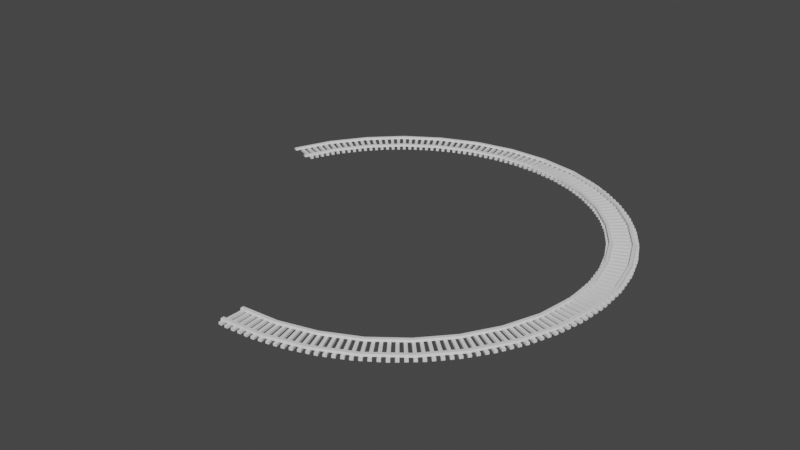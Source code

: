 # Source: TrainTracks.blend  (saved by Blender 2.81.16; exported with 4.5.12 LTS)
import bpy
from mathutils import Matrix  # noqa: F401  (used for matrix-valued properties, if any)

bpy.ops.wm.read_factory_settings(use_empty=True)
scene = bpy.context.scene
scene.name = 'Scene'

# ---- collections
col_collection = bpy.data.collections.new('Collection'); scene.collection.children.link(col_collection)

# ---- world
world_world = bpy.data.worlds.new('World'); scene.world = world_world
world_world.use_nodes = True; world_world.node_tree.nodes.clear()
_N = world_world.node_tree.nodes; _L = world_world.node_tree.links
n0 = _N.new('ShaderNodeOutputWorld'); n0.name = 'World Output'; n0.location = (300, 300)
n1 = _N.new('ShaderNodeBackground'); n1.name = 'Background'; n1.location = (10, 300)
n1.inputs[0].default_value = (0.05088, 0.05088, 0.05088, 1.0)
_L.new(n1.outputs[0], n0.inputs[0])
n0.is_active_output = True
world_world.color = (0.05088, 0.05088, 0.05088)
world_world.use_sun_shadow = False
world_world.sun_shadow_jitter_overblur = 0.0

# ---- meshes
me_cube_001 = bpy.data.meshes.new('Cube.001')
me_cube_001.from_pydata([(-0.6304, -1.0, -0.09673), (-0.6086, -1.0, 0.01326), (-0.6304, 1.0, -0.09673), (-0.6086, 1.0, 0.01326), (-0.4381, -1.0, -0.09673), (-0.4599, -1.0, 0.01326), (-0.4381, 1.0, -0.09673), (-0.4599, 1.0, 0.01326)], [], [(0, 1, 3, 2), (2, 3, 7, 6), (6, 7, 5, 4), (4, 5, 1, 0), (7, 3, 1, 5)])
_uv = me_cube_001.uv_layers.new(name='UVMap')
_uv.uv.foreach_set('vector', [0.375, 0.0, 0.625, 0.0, 0.625, 0.25, 0.375, 0.25, 0.375, 0.25, 0.625, 0.25, 0.625, 0.5, 0.375, 0.5, 0.375, 0.5, 0.625, 0.5, 0.625, 0.75, 0.375, 0.75, 0.375, 0.75, 0.625, 0.75, 0.625, 1.0, 0.375, 1.0, 0.625, 0.5, 0.875, 0.5, 0.875, 0.75, 0.625, 0.75])
me_cube_001.use_remesh_fix_poles = True
me_cube_001.use_remesh_preserve_attributes = False
me_cube_001.use_mirror_vertex_groups = False
me_cube_001.update()
me_cube_003 = bpy.data.meshes.new('Cube.003')
me_cube_003.from_pydata([(-0.75, -0.07728, -0.2237), (-0.75, -0.07728, -0.1084), (-0.75, 0.07728, -0.2237), (-0.75, 0.07728, -0.1084), (0.75, -0.07728, -0.2237), (0.75, -0.07728, -0.1084), (0.75, 0.07728, -0.2237), (0.75, 0.07728, -0.1084)], [], [(0, 1, 3, 2), (2, 3, 7, 6), (6, 7, 5, 4), (4, 5, 1, 0), (7, 3, 1, 5)])
_uv = me_cube_003.uv_layers.new(name='UVMap')
_uv.uv.foreach_set('vector', [0.375, 0.0, 0.625, 0.0, 0.625, 0.25, 0.375, 0.25, 0.375, 0.25, 0.625, 0.25, 0.625, 0.5, 0.375, 0.5, 0.375, 0.5, 0.625, 0.5, 0.625, 0.75, 0.375, 0.75, 0.375, 0.75, 0.625, 0.75, 0.625, 1.0, 0.375, 1.0, 0.625, 0.5, 0.875, 0.5, 0.875, 0.75, 0.625, 0.75])
me_cube_003.use_remesh_fix_poles = True
me_cube_003.use_remesh_preserve_attributes = False
me_cube_003.use_mirror_vertex_groups = False
me_cube_003.update()

# ---- curves / text
cu_beziercircle = bpy.data.curves.new('BezierCircle', 'CURVE')
cu_beziercircle.dimensions = '3D'
_sp = cu_beziercircle.splines.new('BEZIER'); _sp.bezier_points.add(3)
_sp.bezier_points.foreach_set('co', [-10.42, -9.021e-08, 0.0, 9.987e-08, 10.42, 0.0, 10.42, -9.021e-08, 0.0, 9.987e-08, -10.42, 0.0])
_sp.bezier_points.foreach_set('handle_left', [-10.42, -5.756, 0.0, -5.756, 10.42, 0.0, 10.42, 5.756, 0.0, 5.756, -10.42, 0.0])
_sp.bezier_points.foreach_set('handle_right', [-10.42, 5.756, 0.0, 5.756, 10.42, 0.0, 10.42, -5.756, 0.0, -5.756, -10.42, 0.0])
for _p, _l, _r in zip(_sp.bezier_points, ['AUTO', 'AUTO', 'AUTO', 'AUTO'], ['AUTO', 'AUTO', 'AUTO', 'AUTO']): _p.handle_left_type = _l; _p.handle_right_type = _r
_sp.order_u = 0
_sp.order_v = 0
_sp.use_cyclic_u = True
cu_beziercircle.use_path = True
cu_beziercircle.use_path_clamp = True
cu_beziercircle.fill_mode = 'FULL'

# ---- objects
ob_rails = bpy.data.objects.new('Rails', me_cube_001)
ob_woodbars = bpy.data.objects.new('WoodBars', me_cube_003)
ob_beziercircle = bpy.data.objects.new('BezierCircle', cu_beziercircle)

# ---- transforms, parenting, visibility, modifiers, constraints
ob_rails.location = (-0.7421, 0.0326, 0.0)
ob_rails.rotation_euler = (0.0, -0.0, 1.574)
ob_rails.lineart.crease_threshold = 0.0
_m = ob_rails.modifiers.new('Mirror', 'MIRROR')
_m = ob_rails.modifiers.new('Array', 'ARRAY')
_m.count = 23
_m.constant_offset_displace = (0.0, 0.0, 0.0)
_m.relative_offset_displace = (0.0, 1.0, 0.0)
_m = ob_rails.modifiers.new('Curve', 'CURVE')
_m.object = ob_beziercircle
ob_woodbars.location = (0.1777, 0.03522, 0.0)
ob_woodbars.rotation_euler = (0.0, -0.0, 1.574)
ob_woodbars.lineart.crease_threshold = 0.0
_m = ob_woodbars.modifiers.new('Array', 'ARRAY')
_m.count = 138
_m.constant_offset_displace = (0.0, 0.0, 0.0)
_m.relative_offset_displace = (0.0, 2.15, 0.0)
_m = ob_woodbars.modifiers.new('Curve', 'CURVE')
_m.object = ob_beziercircle
ob_beziercircle.location = (0.0, 0.0, 0.0)
ob_beziercircle.lineart.crease_threshold = 0.0

# ---- collection membership
col_collection.objects.link(ob_rails)
col_collection.objects.link(ob_woodbars)
col_collection.objects.link(ob_beziercircle)

# ---- scene / render settings (as saved in the file)
scene.frame_start = 1; scene.frame_end = 250; scene.frame_set(1)
scene.render.engine = 'BLENDER_EEVEE_NEXT'
scene.cycles.use_denoising = False
scene.cycles.samples = 128
scene.cycles.sampling_pattern = 'TABULATED_SOBOL'
scene.cycles.use_adaptive_sampling = False
scene.cycles.use_light_tree = False
scene.view_settings.view_transform = 'Filmic'
bpy.context.view_layer.update()

# ---- added for rendering (the .blend has no active camera and no usable light): camera, sun
cam_auto = bpy.data.cameras.new('AutoCamera')
cam_auto.lens = 50.0
cam_auto.sensor_width = 36.0
cam_auto.clip_end = 1000.0
ob_auto_camera = bpy.data.objects.new('AutoCamera', cam_auto)
scene.collection.objects.link(ob_auto_camera)
ob_auto_camera.location = (29.9538, -35.9445, 23.963)
ob_auto_camera.rotation_euler = (1.09748, -7.21219e-08, 0.694738)
scene.camera = ob_auto_camera
light_auto_sun = bpy.data.lights.new('AutoSun', 'SUN')
light_auto_sun.energy = 3.0
light_auto_sun.angle = 0.0523599
ob_auto_sun = bpy.data.objects.new('AutoSun', light_auto_sun)
scene.collection.objects.link(ob_auto_sun)
ob_auto_sun.rotation_euler = (0.872665, 0.174533, 0.523599)
bpy.context.view_layer.update()
